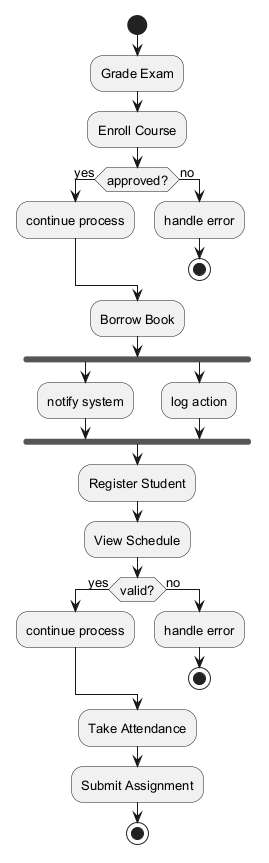

The diagram above was rendered by PlantUML. Its source (embedded in the PNG):
@startuml
skinparam monochrome true
skinparam defaultFontSize 13
start
:Grade Exam;
:Enroll Course;
if (approved?) then (yes)
:continue process;
else (no)
:handle error;
stop
endif
:Borrow Book;
fork
:notify system;
fork again
:log action;
end fork
:Register Student;
:View Schedule;
if (valid?) then (yes)
:continue process;
else (no)
:handle error;
stop
endif
:Take Attendance;
:Submit Assignment;
stop
@enduml